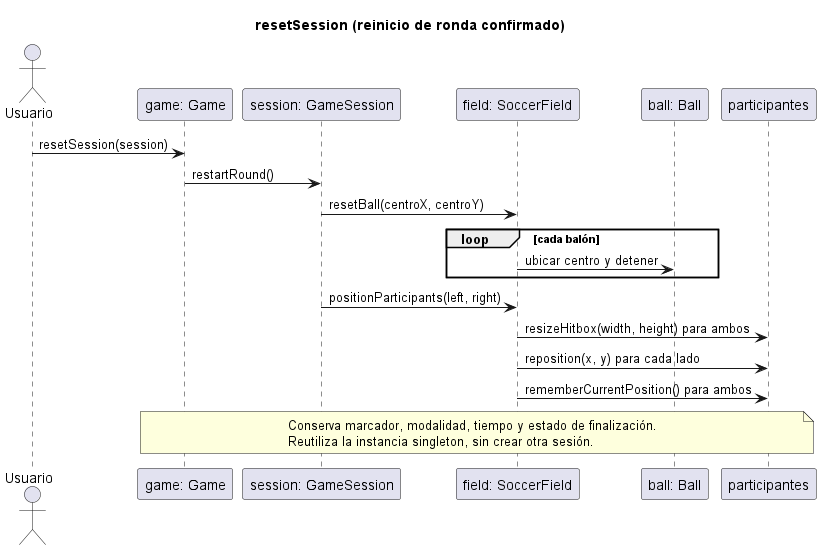

The diagram above was rendered by PlantUML. Its source (embedded in the PNG):
@startuml
title resetSession (reinicio de ronda confirmado)
actor Usuario
participant "game: Game" as G
participant "session: GameSession" as S
participant "field: SoccerField" as F
participant "ball: Ball" as B
participant "participantes" as P
Usuario -> G: resetSession(session)
G -> S: restartRound()
S -> F: resetBall(centroX, centroY)
loop cada balón
  F -> B: ubicar centro y detener
end
S -> F: positionParticipants(left, right)
F -> P: resizeHitbox(width, height) para ambos
F -> P: reposition(x, y) para cada lado
F -> P: rememberCurrentPosition() para ambos
note over G,P
  Conserva marcador, modalidad, tiempo y estado de finalización.
  Reutiliza la instancia singleton, sin crear otra sesión.
end note
@enduml